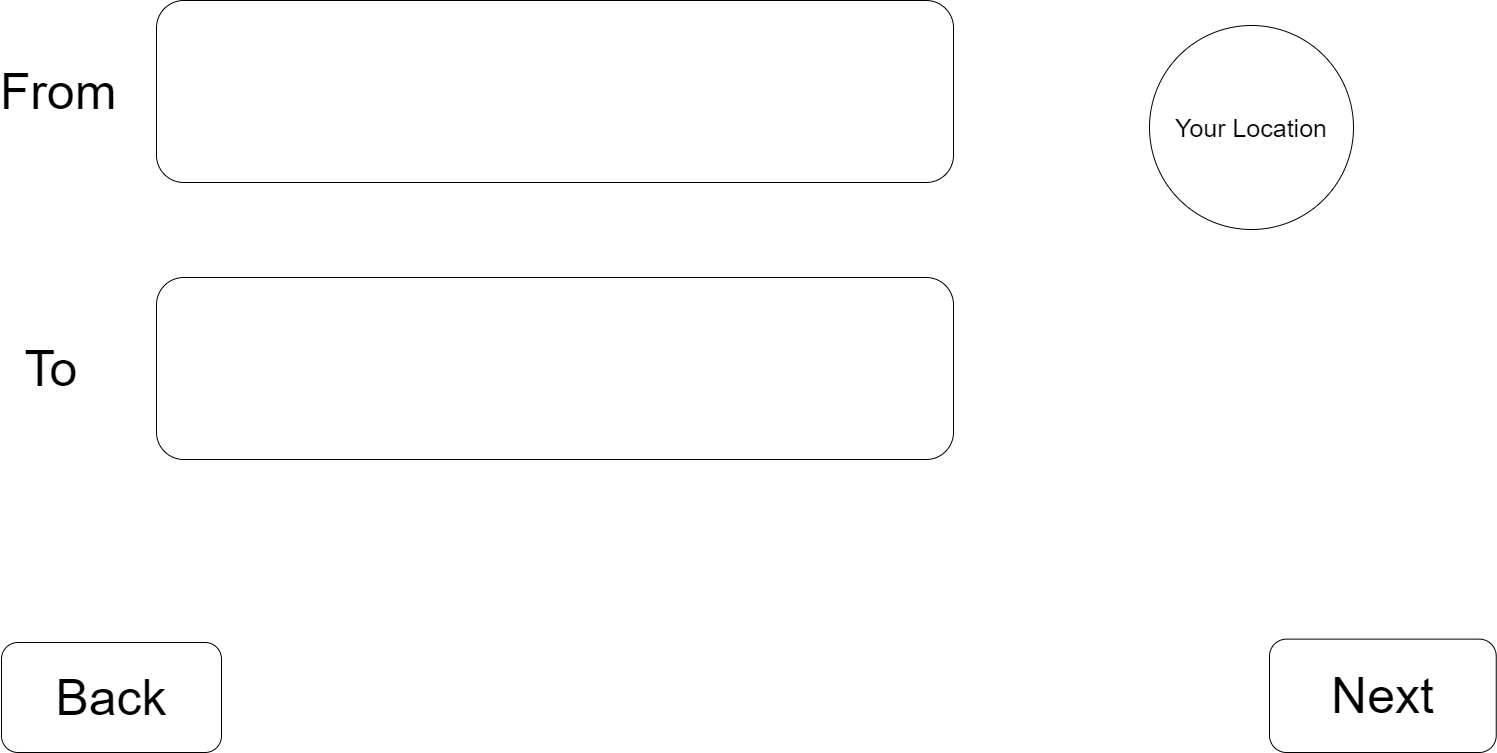

The diagram above was exported from draw.io. Its source (the exported page's mxGraphModel, read from the mxfile embedded in the PNG):
<mxGraphModel dx="2062" dy="1122" grid="0" gridSize="10" guides="1" tooltips="1" connect="1" arrows="1" fold="1" page="1" pageScale="1" pageWidth="1600" pageHeight="900" math="0" shadow="0">
  <root>
    <mxCell id="0" />
    <mxCell id="1" parent="0" />
    <mxCell id="xSKTcs6dBXQdNborZC7z-1" value="" style="rounded=1;whiteSpace=wrap;html=1;" parent="1" vertex="1">
      <mxGeometry x="205" y="98" width="797" height="182" as="geometry" />
    </mxCell>
    <mxCell id="xSKTcs6dBXQdNborZC7z-2" value="&lt;font style=&quot;font-size: 50px&quot;&gt;From&lt;/font&gt;" style="text;html=1;strokeColor=none;fillColor=none;align=center;verticalAlign=middle;whiteSpace=wrap;rounded=0;" parent="1" vertex="1">
      <mxGeometry x="87" y="179" width="40" height="20" as="geometry" />
    </mxCell>
    <mxCell id="xSKTcs6dBXQdNborZC7z-5" value="" style="rounded=1;whiteSpace=wrap;html=1;" parent="1" vertex="1">
      <mxGeometry x="205" y="375" width="797" height="182" as="geometry" />
    </mxCell>
    <mxCell id="xSKTcs6dBXQdNborZC7z-7" value="&lt;font style=&quot;font-size: 50px&quot;&gt;To&lt;/font&gt;" style="text;html=1;strokeColor=none;fillColor=none;align=center;verticalAlign=middle;whiteSpace=wrap;rounded=0;" parent="1" vertex="1">
      <mxGeometry x="80" y="456" width="40" height="20" as="geometry" />
    </mxCell>
    <mxCell id="xSKTcs6dBXQdNborZC7z-8" value="&lt;font style=&quot;font-size: 25px&quot;&gt;&lt;font style=&quot;font-size: 25px&quot;&gt;Your Location&lt;/font&gt;&lt;br&gt;&lt;/font&gt;" style="ellipse;whiteSpace=wrap;html=1;aspect=fixed;" parent="1" vertex="1">
      <mxGeometry x="1198" y="123" width="204" height="204" as="geometry" />
    </mxCell>
    <mxCell id="xSKTcs6dBXQdNborZC7z-11" value="&lt;font style=&quot;font-size: 50px&quot;&gt;Back&lt;/font&gt;" style="rounded=1;whiteSpace=wrap;html=1;" parent="1" vertex="1">
      <mxGeometry x="50" y="740" width="220" height="110" as="geometry" />
    </mxCell>
    <mxCell id="xSKTcs6dBXQdNborZC7z-12" value="&lt;font style=&quot;font-size: 50px&quot;&gt;Next&lt;/font&gt;" style="rounded=1;whiteSpace=wrap;html=1;" parent="1" vertex="1">
      <mxGeometry x="1318" y="736.63" width="226.74" height="113.37" as="geometry" />
    </mxCell>
  </root>
</mxGraphModel>